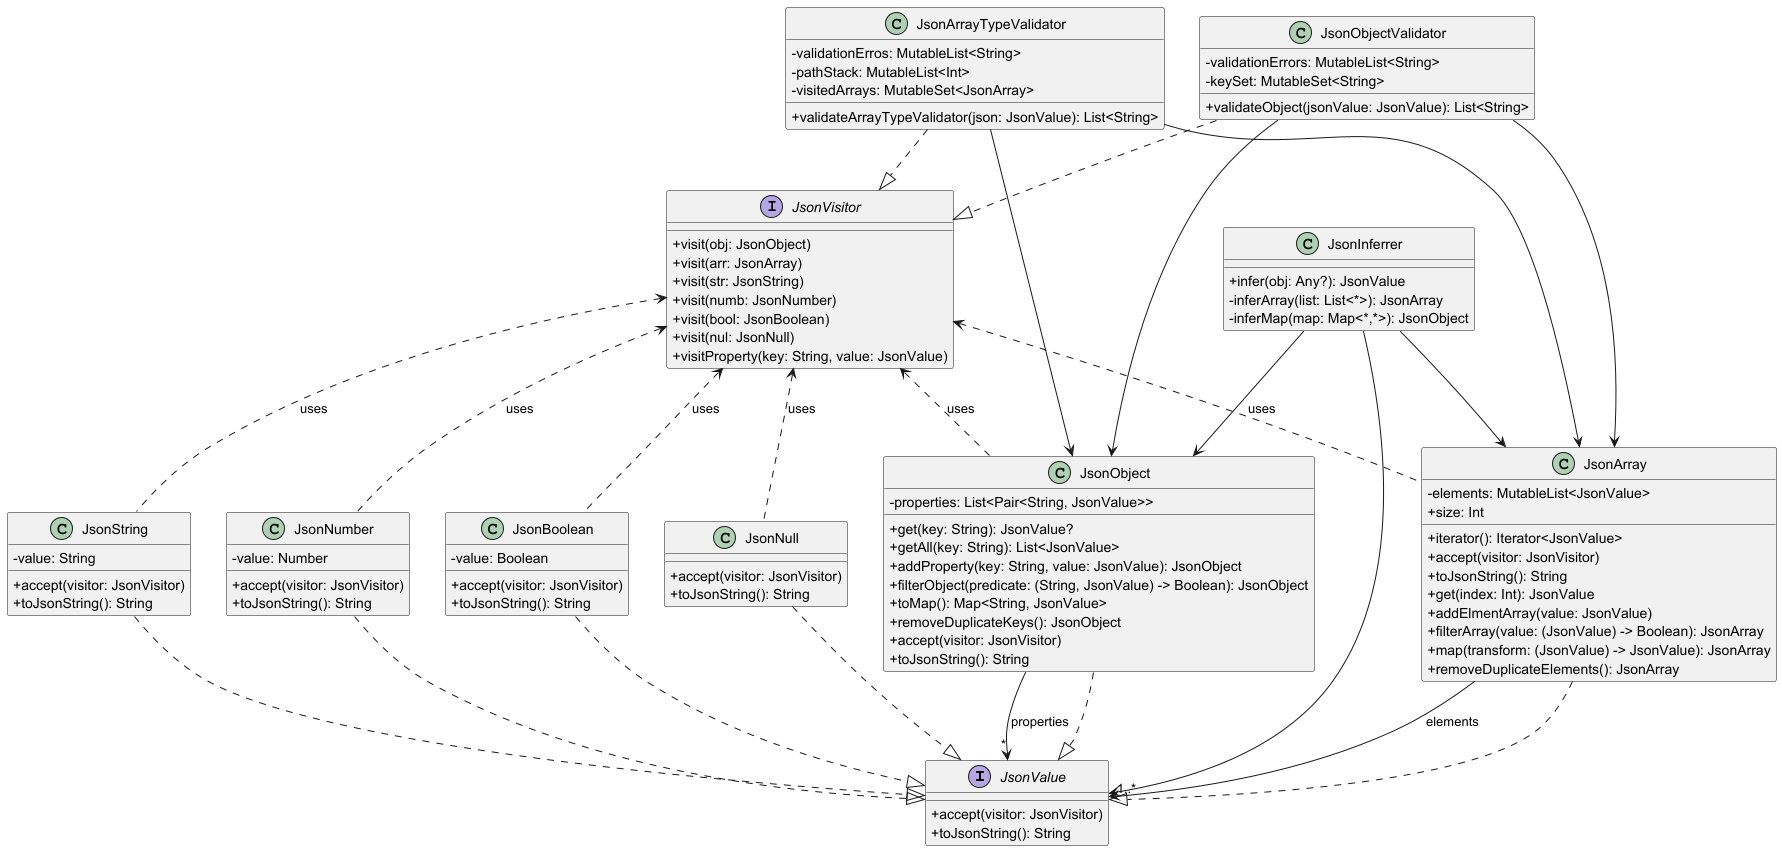

The diagram above was rendered by PlantUML. Its source (embedded in the PNG):
@startuml
skinparam classAttributeIconSize 0

interface JsonValue {
    +accept(visitor: JsonVisitor)
    +toJsonString(): String
}

class JsonArray {
    - elements: MutableList<JsonValue>
    +iterator(): Iterator<JsonValue>
    +accept(visitor: JsonVisitor)
    +toJsonString(): String
    +get(index: Int): JsonValue
    +addElmentArray(value: JsonValue)
    +size: Int
    +filterArray(value: (JsonValue) -> Boolean): JsonArray
    +map(transform: (JsonValue) -> JsonValue): JsonArray
    +removeDuplicateElements(): JsonArray
}

class JsonObject {
    - properties: List<Pair<String, JsonValue>>
    +get(key: String): JsonValue?
    +getAll(key: String): List<JsonValue>
    +addProperty(key: String, value: JsonValue): JsonObject
    +filterObject(predicate: (String, JsonValue) -> Boolean): JsonObject
    +toMap(): Map<String, JsonValue>
    +removeDuplicateKeys(): JsonObject
    +accept(visitor: JsonVisitor)
    +toJsonString(): String
}

class JsonString {
    - value: String
    +accept(visitor: JsonVisitor)
    +toJsonString(): String
}

class JsonNumber{
    - value: Number
    + accept(visitor: JsonVisitor)
    + toJsonString(): String
}
class JsonBoolean{
    - value: Boolean
    + accept(visitor: JsonVisitor)
    + toJsonString(): String
}
class JsonNull{
    + accept(visitor: JsonVisitor)
    + toJsonString(): String
}

interface JsonVisitor {
    + visit(obj: JsonObject)
    + visit(arr: JsonArray)
    + visit(str: JsonString)
    + visit(numb: JsonNumber)
    + visit(bool: JsonBoolean)
    + visit(nul: JsonNull)
    + visitProperty(key: String, value: JsonValue)
}

class JsonInferrer {
    + infer(obj: Any?): JsonValue
    - inferArray(list: List<*>): JsonArray
    - inferMap(map: Map<*,*>): JsonObject
}

class JsonArrayTypeValidator {
    - validationErros: MutableList<String>
    - pathStack: MutableList<Int>
    - visitedArrays: MutableSet<JsonArray>
    + validateArrayTypeValidator(json: JsonValue): List<String>
}

class JsonObjectValidator {
    - validationErrors: MutableList<String>
    - keySet: MutableSet<String>
    + validateObject(jsonValue: JsonValue): List<String>
}



' Relações
JsonArray ..|> JsonValue
JsonObject ..|> JsonValue
JsonString ..|> JsonValue
JsonNumber ..|> JsonValue
JsonBoolean ..|> JsonValue
JsonNull ..|> JsonValue

JsonArray --> "1..*" JsonValue : elements
JsonObject --> "*" JsonValue : properties
JsonVisitor <.. JsonArray : uses
JsonVisitor <.. JsonObject : uses
JsonVisitor <.. JsonString : uses
JsonVisitor <.. JsonNumber : uses
JsonVisitor <.. JsonBoolean : uses
JsonVisitor <.. JsonNull : uses



JsonArrayTypeValidator ..|> JsonVisitor
JsonObjectValidator ..|> JsonVisitor

JsonArrayTypeValidator --> JsonArray
JsonArrayTypeValidator --> JsonObject
JsonObjectValidator --> JsonObject
JsonObjectValidator --> JsonArray

JsonInferrer --> JsonObject
JsonInferrer --> JsonArray
JsonInferrer --> JsonValue

@enduml